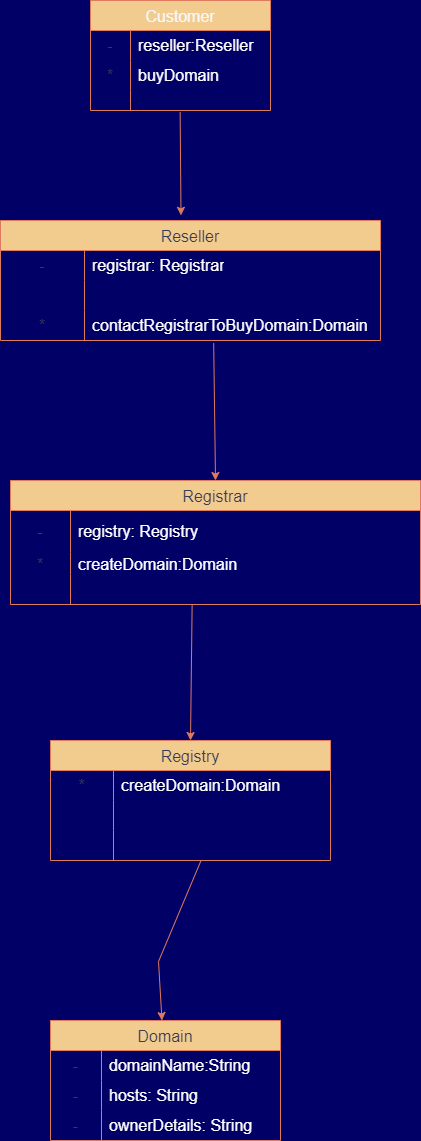

The diagram above was exported from draw.io. Its source (the exported page's mxGraphModel, read from the mxfile embedded in the PNG):
<mxGraphModel dx="1909" dy="949" grid="0" gridSize="10" guides="1" tooltips="1" connect="1" arrows="1" fold="1" page="0" pageScale="1" pageWidth="827" pageHeight="1169" background="#000066" math="0" shadow="0">
  <root>
    <mxCell id="0" />
    <mxCell id="1" parent="0" />
    <mxCell id="eikJBr_efiBifPnKRo0B-1" value="Customer" style="shape=table;startSize=30;container=1;collapsible=0;childLayout=tableLayout;fixedRows=1;rowLines=0;fontStyle=0;strokeColor=#E07A5F;fontSize=16;labelBackgroundColor=none;fillColor=#F2CC8F;fontColor=#F7F7F7;" parent="1" vertex="1">
      <mxGeometry x="350" width="180" height="110" as="geometry" />
    </mxCell>
    <mxCell id="eikJBr_efiBifPnKRo0B-2" value="" style="shape=tableRow;horizontal=0;startSize=0;swimlaneHead=0;swimlaneBody=0;top=0;left=0;bottom=0;right=0;collapsible=0;dropTarget=0;fillColor=none;points=[[0,0.5],[1,0.5]];portConstraint=eastwest;strokeColor=#E07A5F;fontSize=16;labelBackgroundColor=none;fontColor=#393C56;" parent="eikJBr_efiBifPnKRo0B-1" vertex="1">
      <mxGeometry y="30" width="180" height="30" as="geometry" />
    </mxCell>
    <mxCell id="eikJBr_efiBifPnKRo0B-3" value="&lt;font style=&quot;vertical-align: inherit;&quot;&gt;&lt;font style=&quot;vertical-align: inherit;&quot;&gt;-&lt;/font&gt;&lt;/font&gt;" style="shape=partialRectangle;html=1;whiteSpace=wrap;connectable=0;fillColor=none;top=0;left=0;bottom=0;right=0;overflow=hidden;pointerEvents=1;strokeColor=#E07A5F;fontSize=16;labelBackgroundColor=none;fontColor=#393C56;" parent="eikJBr_efiBifPnKRo0B-2" vertex="1">
      <mxGeometry width="40" height="30" as="geometry">
        <mxRectangle width="40" height="30" as="alternateBounds" />
      </mxGeometry>
    </mxCell>
    <mxCell id="eikJBr_efiBifPnKRo0B-4" value="&lt;font style=&quot;vertical-align: inherit;&quot;&gt;&lt;font color=&quot;#ffffff&quot; style=&quot;vertical-align: inherit;&quot;&gt;reseller:Reseller&lt;/font&gt;&lt;/font&gt;" style="shape=partialRectangle;html=1;whiteSpace=wrap;connectable=0;fillColor=none;top=0;left=0;bottom=0;right=0;align=left;spacingLeft=6;overflow=hidden;strokeColor=#E07A5F;fontSize=16;labelBackgroundColor=none;fontColor=#393C56;" parent="eikJBr_efiBifPnKRo0B-2" vertex="1">
      <mxGeometry x="40" width="140" height="30" as="geometry">
        <mxRectangle width="140" height="30" as="alternateBounds" />
      </mxGeometry>
    </mxCell>
    <mxCell id="eikJBr_efiBifPnKRo0B-5" value="" style="shape=tableRow;horizontal=0;startSize=0;swimlaneHead=0;swimlaneBody=0;top=0;left=0;bottom=0;right=0;collapsible=0;dropTarget=0;fillColor=none;points=[[0,0.5],[1,0.5]];portConstraint=eastwest;strokeColor=#E07A5F;fontSize=16;labelBackgroundColor=none;fontColor=#393C56;" parent="eikJBr_efiBifPnKRo0B-1" vertex="1">
      <mxGeometry y="60" width="180" height="30" as="geometry" />
    </mxCell>
    <mxCell id="eikJBr_efiBifPnKRo0B-6" value="&lt;font style=&quot;vertical-align: inherit;&quot;&gt;&lt;font style=&quot;vertical-align: inherit;&quot;&gt;*&lt;/font&gt;&lt;/font&gt;" style="shape=partialRectangle;html=1;whiteSpace=wrap;connectable=0;fillColor=none;top=0;left=0;bottom=0;right=0;overflow=hidden;strokeColor=#E07A5F;fontSize=16;labelBackgroundColor=none;fontColor=#393C56;" parent="eikJBr_efiBifPnKRo0B-5" vertex="1">
      <mxGeometry width="40" height="30" as="geometry">
        <mxRectangle width="40" height="30" as="alternateBounds" />
      </mxGeometry>
    </mxCell>
    <mxCell id="eikJBr_efiBifPnKRo0B-7" value="&lt;font style=&quot;vertical-align: inherit;&quot;&gt;&lt;font color=&quot;#ffffff&quot; style=&quot;vertical-align: inherit;&quot;&gt;buyDomain&lt;/font&gt;&lt;/font&gt;" style="shape=partialRectangle;html=1;whiteSpace=wrap;connectable=0;fillColor=none;top=0;left=0;bottom=0;right=0;align=left;spacingLeft=6;overflow=hidden;strokeColor=#E07A5F;fontSize=16;labelBackgroundColor=none;fontColor=#393C56;" parent="eikJBr_efiBifPnKRo0B-5" vertex="1">
      <mxGeometry x="40" width="140" height="30" as="geometry">
        <mxRectangle width="140" height="30" as="alternateBounds" />
      </mxGeometry>
    </mxCell>
    <mxCell id="eikJBr_efiBifPnKRo0B-8" value="" style="shape=tableRow;horizontal=0;startSize=0;swimlaneHead=0;swimlaneBody=0;top=0;left=0;bottom=0;right=0;collapsible=0;dropTarget=0;fillColor=none;points=[[0,0.5],[1,0.5]];portConstraint=eastwest;strokeColor=#E07A5F;fontSize=16;labelBackgroundColor=none;fontColor=#393C56;" parent="eikJBr_efiBifPnKRo0B-1" vertex="1">
      <mxGeometry y="90" width="180" height="20" as="geometry" />
    </mxCell>
    <mxCell id="eikJBr_efiBifPnKRo0B-9" value="" style="shape=partialRectangle;html=1;whiteSpace=wrap;connectable=0;fillColor=none;top=0;left=0;bottom=0;right=0;overflow=hidden;strokeColor=#E07A5F;fontSize=16;labelBackgroundColor=none;fontColor=#393C56;" parent="eikJBr_efiBifPnKRo0B-8" vertex="1">
      <mxGeometry width="40" height="20" as="geometry">
        <mxRectangle width="40" height="20" as="alternateBounds" />
      </mxGeometry>
    </mxCell>
    <mxCell id="eikJBr_efiBifPnKRo0B-10" value="" style="shape=partialRectangle;html=1;whiteSpace=wrap;connectable=0;fillColor=none;top=0;left=0;bottom=0;right=0;align=left;spacingLeft=6;overflow=hidden;strokeColor=#E07A5F;fontSize=16;labelBackgroundColor=none;fontColor=#393C56;" parent="eikJBr_efiBifPnKRo0B-8" vertex="1">
      <mxGeometry x="40" width="140" height="20" as="geometry">
        <mxRectangle width="140" height="20" as="alternateBounds" />
      </mxGeometry>
    </mxCell>
    <mxCell id="eikJBr_efiBifPnKRo0B-12" value="Reseller" style="shape=table;startSize=30;container=1;collapsible=0;childLayout=tableLayout;fixedRows=1;rowLines=0;fontStyle=0;strokeColor=#E07A5F;fontSize=16;labelBackgroundColor=none;fillColor=#F2CC8F;fontColor=#393C56;" parent="1" vertex="1">
      <mxGeometry x="260" y="220" width="380" height="120" as="geometry" />
    </mxCell>
    <mxCell id="eikJBr_efiBifPnKRo0B-13" value="" style="shape=tableRow;horizontal=0;startSize=0;swimlaneHead=0;swimlaneBody=0;top=0;left=0;bottom=0;right=0;collapsible=0;dropTarget=0;fillColor=none;points=[[0,0.5],[1,0.5]];portConstraint=eastwest;strokeColor=#E07A5F;fontSize=16;labelBackgroundColor=none;fontColor=#393C56;" parent="eikJBr_efiBifPnKRo0B-12" vertex="1">
      <mxGeometry y="30" width="380" height="30" as="geometry" />
    </mxCell>
    <mxCell id="eikJBr_efiBifPnKRo0B-14" value="&lt;font style=&quot;vertical-align: inherit;&quot;&gt;&lt;font style=&quot;vertical-align: inherit;&quot;&gt;-&lt;/font&gt;&lt;/font&gt;" style="shape=partialRectangle;html=1;whiteSpace=wrap;connectable=0;fillColor=none;top=0;left=0;bottom=0;right=0;overflow=hidden;pointerEvents=1;strokeColor=#E07A5F;fontSize=16;labelBackgroundColor=none;fontColor=#393C56;" parent="eikJBr_efiBifPnKRo0B-13" vertex="1">
      <mxGeometry width="84" height="30" as="geometry">
        <mxRectangle width="84" height="30" as="alternateBounds" />
      </mxGeometry>
    </mxCell>
    <mxCell id="eikJBr_efiBifPnKRo0B-15" value="&lt;font style=&quot;vertical-align: inherit;&quot;&gt;&lt;font color=&quot;#ffffff&quot; style=&quot;vertical-align: inherit;&quot;&gt;registrar: Registrar&lt;/font&gt;&lt;/font&gt;" style="shape=partialRectangle;html=1;whiteSpace=wrap;connectable=0;fillColor=none;top=0;left=0;bottom=0;right=0;align=left;spacingLeft=6;overflow=hidden;strokeColor=#E07A5F;fontSize=16;labelBackgroundColor=none;fontColor=#393C56;" parent="eikJBr_efiBifPnKRo0B-13" vertex="1">
      <mxGeometry x="84" width="296" height="30" as="geometry">
        <mxRectangle width="296" height="30" as="alternateBounds" />
      </mxGeometry>
    </mxCell>
    <mxCell id="eikJBr_efiBifPnKRo0B-16" value="" style="shape=tableRow;horizontal=0;startSize=0;swimlaneHead=0;swimlaneBody=0;top=0;left=0;bottom=0;right=0;collapsible=0;dropTarget=0;fillColor=none;points=[[0,0.5],[1,0.5]];portConstraint=eastwest;strokeColor=#E07A5F;fontSize=16;labelBackgroundColor=none;fontColor=#393C56;" parent="eikJBr_efiBifPnKRo0B-12" vertex="1">
      <mxGeometry y="60" width="380" height="30" as="geometry" />
    </mxCell>
    <mxCell id="eikJBr_efiBifPnKRo0B-17" value="" style="shape=partialRectangle;html=1;whiteSpace=wrap;connectable=0;fillColor=none;top=0;left=0;bottom=0;right=0;overflow=hidden;strokeColor=#E07A5F;fontSize=16;labelBackgroundColor=none;fontColor=#393C56;" parent="eikJBr_efiBifPnKRo0B-16" vertex="1">
      <mxGeometry width="84" height="30" as="geometry">
        <mxRectangle width="84" height="30" as="alternateBounds" />
      </mxGeometry>
    </mxCell>
    <mxCell id="eikJBr_efiBifPnKRo0B-18" value="" style="shape=partialRectangle;html=1;whiteSpace=wrap;connectable=0;fillColor=none;top=0;left=0;bottom=0;right=0;align=left;spacingLeft=6;overflow=hidden;strokeColor=#E07A5F;fontSize=16;labelBackgroundColor=none;fontColor=#393C56;" parent="eikJBr_efiBifPnKRo0B-16" vertex="1">
      <mxGeometry x="84" width="296" height="30" as="geometry">
        <mxRectangle width="296" height="30" as="alternateBounds" />
      </mxGeometry>
    </mxCell>
    <mxCell id="eikJBr_efiBifPnKRo0B-19" value="" style="shape=tableRow;horizontal=0;startSize=0;swimlaneHead=0;swimlaneBody=0;top=0;left=0;bottom=0;right=0;collapsible=0;dropTarget=0;fillColor=none;points=[[0,0.5],[1,0.5]];portConstraint=eastwest;strokeColor=#E07A5F;fontSize=16;labelBackgroundColor=none;fontColor=#393C56;" parent="eikJBr_efiBifPnKRo0B-12" vertex="1">
      <mxGeometry y="90" width="380" height="30" as="geometry" />
    </mxCell>
    <mxCell id="eikJBr_efiBifPnKRo0B-20" value="&lt;font style=&quot;vertical-align: inherit;&quot;&gt;&lt;font style=&quot;vertical-align: inherit;&quot;&gt;*&lt;/font&gt;&lt;/font&gt;" style="shape=partialRectangle;html=1;whiteSpace=wrap;connectable=0;fillColor=none;top=0;left=0;bottom=0;right=0;overflow=hidden;strokeColor=#E07A5F;fontSize=16;labelBackgroundColor=none;fontColor=#393C56;" parent="eikJBr_efiBifPnKRo0B-19" vertex="1">
      <mxGeometry width="84" height="30" as="geometry">
        <mxRectangle width="84" height="30" as="alternateBounds" />
      </mxGeometry>
    </mxCell>
    <mxCell id="eikJBr_efiBifPnKRo0B-21" value="&lt;font style=&quot;vertical-align: inherit;&quot;&gt;&lt;font color=&quot;#ffffff&quot; style=&quot;vertical-align: inherit;&quot;&gt;contactRegistrarToBuyDomain:Domain&lt;/font&gt;&lt;/font&gt;" style="shape=partialRectangle;html=1;whiteSpace=wrap;connectable=0;fillColor=none;top=0;left=0;bottom=0;right=0;align=left;spacingLeft=6;overflow=hidden;strokeColor=#E07A5F;fontSize=16;labelBackgroundColor=none;fontColor=#393C56;" parent="eikJBr_efiBifPnKRo0B-19" vertex="1">
      <mxGeometry x="84" width="296" height="30" as="geometry">
        <mxRectangle width="296" height="30" as="alternateBounds" />
      </mxGeometry>
    </mxCell>
    <mxCell id="eikJBr_efiBifPnKRo0B-23" value="" style="endArrow=classic;html=1;rounded=0;exitX=0.498;exitY=1.08;exitDx=0;exitDy=0;exitPerimeter=0;entryX=0.475;entryY=-0.043;entryDx=0;entryDy=0;entryPerimeter=0;labelBackgroundColor=none;strokeColor=#E07A5F;fontColor=default;" parent="1" source="eikJBr_efiBifPnKRo0B-8" edge="1" target="eikJBr_efiBifPnKRo0B-12">
      <mxGeometry width="50" height="50" relative="1" as="geometry">
        <mxPoint x="390" y="300" as="sourcePoint" />
        <mxPoint x="440" y="140" as="targetPoint" />
      </mxGeometry>
    </mxCell>
    <mxCell id="eikJBr_efiBifPnKRo0B-36" value="Registrar" style="shape=table;startSize=30;container=1;collapsible=0;childLayout=tableLayout;fixedRows=1;rowLines=0;fontStyle=0;strokeColor=#E07A5F;fontSize=16;labelBackgroundColor=none;fillColor=#F2CC8F;fontColor=#393C56;" parent="1" vertex="1">
      <mxGeometry x="270" y="480" width="410" height="124" as="geometry" />
    </mxCell>
    <mxCell id="eikJBr_efiBifPnKRo0B-37" value="" style="shape=tableRow;horizontal=0;startSize=0;swimlaneHead=0;swimlaneBody=0;top=0;left=0;bottom=0;right=0;collapsible=0;dropTarget=0;fillColor=none;points=[[0,0.5],[1,0.5]];portConstraint=eastwest;strokeColor=#E07A5F;fontSize=16;labelBackgroundColor=none;fontColor=#393C56;" parent="eikJBr_efiBifPnKRo0B-36" vertex="1">
      <mxGeometry y="30" width="410" height="42" as="geometry" />
    </mxCell>
    <mxCell id="eikJBr_efiBifPnKRo0B-38" value="-" style="shape=partialRectangle;html=1;whiteSpace=wrap;connectable=0;fillColor=none;top=0;left=0;bottom=0;right=0;overflow=hidden;pointerEvents=1;strokeColor=#E07A5F;fontSize=16;labelBackgroundColor=none;fontColor=#393C56;" parent="eikJBr_efiBifPnKRo0B-37" vertex="1">
      <mxGeometry width="60" height="42" as="geometry">
        <mxRectangle width="60" height="42" as="alternateBounds" />
      </mxGeometry>
    </mxCell>
    <mxCell id="eikJBr_efiBifPnKRo0B-39" value="&lt;font color=&quot;#ffffff&quot;&gt;registry: Registry&lt;/font&gt;" style="shape=partialRectangle;html=1;whiteSpace=wrap;connectable=0;fillColor=none;top=0;left=0;bottom=0;right=0;align=left;spacingLeft=6;overflow=hidden;strokeColor=#E07A5F;fontSize=16;labelBackgroundColor=none;fontColor=#393C56;" parent="eikJBr_efiBifPnKRo0B-37" vertex="1">
      <mxGeometry x="60" width="350" height="42" as="geometry">
        <mxRectangle width="350" height="42" as="alternateBounds" />
      </mxGeometry>
    </mxCell>
    <mxCell id="eikJBr_efiBifPnKRo0B-40" value="" style="shape=tableRow;horizontal=0;startSize=0;swimlaneHead=0;swimlaneBody=0;top=0;left=0;bottom=0;right=0;collapsible=0;dropTarget=0;fillColor=none;points=[[0,0.5],[1,0.5]];portConstraint=eastwest;strokeColor=#E07A5F;fontSize=16;labelBackgroundColor=none;fontColor=#393C56;" parent="eikJBr_efiBifPnKRo0B-36" vertex="1">
      <mxGeometry y="72" width="410" height="22" as="geometry" />
    </mxCell>
    <mxCell id="eikJBr_efiBifPnKRo0B-41" value="*" style="shape=partialRectangle;html=1;whiteSpace=wrap;connectable=0;fillColor=none;top=0;left=0;bottom=0;right=0;overflow=hidden;strokeColor=#E07A5F;fontSize=16;labelBackgroundColor=none;fontColor=#393C56;" parent="eikJBr_efiBifPnKRo0B-40" vertex="1">
      <mxGeometry width="60" height="22" as="geometry">
        <mxRectangle width="60" height="22" as="alternateBounds" />
      </mxGeometry>
    </mxCell>
    <mxCell id="eikJBr_efiBifPnKRo0B-42" value="&lt;font color=&quot;#ffffff&quot;&gt;createDomain:Domain&lt;/font&gt;" style="shape=partialRectangle;html=1;whiteSpace=wrap;connectable=0;fillColor=none;top=0;left=0;bottom=0;right=0;align=left;spacingLeft=6;overflow=hidden;strokeColor=#E07A5F;fontSize=16;labelBackgroundColor=none;fontColor=#393C56;" parent="eikJBr_efiBifPnKRo0B-40" vertex="1">
      <mxGeometry x="60" width="350" height="22" as="geometry">
        <mxRectangle width="350" height="22" as="alternateBounds" />
      </mxGeometry>
    </mxCell>
    <mxCell id="eikJBr_efiBifPnKRo0B-43" value="" style="shape=tableRow;horizontal=0;startSize=0;swimlaneHead=0;swimlaneBody=0;top=0;left=0;bottom=0;right=0;collapsible=0;dropTarget=0;fillColor=none;points=[[0,0.5],[1,0.5]];portConstraint=eastwest;strokeColor=#E07A5F;fontSize=16;labelBackgroundColor=none;fontColor=#393C56;" parent="eikJBr_efiBifPnKRo0B-36" vertex="1">
      <mxGeometry y="94" width="410" height="30" as="geometry" />
    </mxCell>
    <mxCell id="eikJBr_efiBifPnKRo0B-44" value="" style="shape=partialRectangle;html=1;whiteSpace=wrap;connectable=0;fillColor=none;top=0;left=0;bottom=0;right=0;overflow=hidden;strokeColor=#E07A5F;fontSize=16;labelBackgroundColor=none;fontColor=#393C56;" parent="eikJBr_efiBifPnKRo0B-43" vertex="1">
      <mxGeometry width="60" height="30" as="geometry">
        <mxRectangle width="60" height="30" as="alternateBounds" />
      </mxGeometry>
    </mxCell>
    <mxCell id="eikJBr_efiBifPnKRo0B-45" value="" style="shape=partialRectangle;html=1;whiteSpace=wrap;connectable=0;fillColor=none;top=0;left=0;bottom=0;right=0;align=left;spacingLeft=6;overflow=hidden;strokeColor=#E07A5F;fontSize=16;labelBackgroundColor=none;fontColor=#393C56;" parent="eikJBr_efiBifPnKRo0B-43" vertex="1">
      <mxGeometry x="60" width="350" height="30" as="geometry">
        <mxRectangle width="350" height="30" as="alternateBounds" />
      </mxGeometry>
    </mxCell>
    <mxCell id="eikJBr_efiBifPnKRo0B-48" value="" style="endArrow=classic;html=1;rounded=0;entryX=0.5;entryY=0;entryDx=0;entryDy=0;exitX=0.561;exitY=1.093;exitDx=0;exitDy=0;exitPerimeter=0;labelBackgroundColor=none;strokeColor=#E07A5F;fontColor=default;" parent="1" target="eikJBr_efiBifPnKRo0B-36" edge="1" source="eikJBr_efiBifPnKRo0B-19">
      <mxGeometry width="50" height="50" relative="1" as="geometry">
        <mxPoint x="420" y="340" as="sourcePoint" />
        <mxPoint x="420" y="370" as="targetPoint" />
        <Array as="points" />
      </mxGeometry>
    </mxCell>
    <mxCell id="eikJBr_efiBifPnKRo0B-50" value="Registry" style="shape=table;startSize=30;container=1;collapsible=0;childLayout=tableLayout;fixedRows=1;rowLines=0;fontStyle=0;strokeColor=#E07A5F;fontSize=16;labelBackgroundColor=none;fillColor=#F2CC8F;fontColor=#393C56;" parent="1" vertex="1">
      <mxGeometry x="310" y="740" width="280" height="120" as="geometry" />
    </mxCell>
    <mxCell id="eikJBr_efiBifPnKRo0B-51" value="" style="shape=tableRow;horizontal=0;startSize=0;swimlaneHead=0;swimlaneBody=0;top=0;left=0;bottom=0;right=0;collapsible=0;dropTarget=0;fillColor=none;points=[[0,0.5],[1,0.5]];portConstraint=eastwest;strokeColor=#E07A5F;fontSize=16;labelBackgroundColor=none;fontColor=#393C56;" parent="eikJBr_efiBifPnKRo0B-50" vertex="1">
      <mxGeometry y="30" width="280" height="30" as="geometry" />
    </mxCell>
    <mxCell id="eikJBr_efiBifPnKRo0B-52" value="*" style="shape=partialRectangle;html=1;whiteSpace=wrap;connectable=0;fillColor=none;top=0;left=0;bottom=0;right=0;overflow=hidden;pointerEvents=1;strokeColor=#E07A5F;fontSize=16;labelBackgroundColor=none;fontColor=#393C56;" parent="eikJBr_efiBifPnKRo0B-51" vertex="1">
      <mxGeometry width="63" height="30" as="geometry">
        <mxRectangle width="63" height="30" as="alternateBounds" />
      </mxGeometry>
    </mxCell>
    <mxCell id="eikJBr_efiBifPnKRo0B-53" value="&lt;font color=&quot;#ffffff&quot;&gt;createDomain:Domain&lt;/font&gt;" style="shape=partialRectangle;html=1;whiteSpace=wrap;connectable=0;fillColor=none;top=0;left=0;bottom=0;right=0;align=left;spacingLeft=6;overflow=hidden;strokeColor=#E07A5F;fontSize=16;labelBackgroundColor=none;fontColor=#393C56;" parent="eikJBr_efiBifPnKRo0B-51" vertex="1">
      <mxGeometry x="63" width="217" height="30" as="geometry">
        <mxRectangle width="217" height="30" as="alternateBounds" />
      </mxGeometry>
    </mxCell>
    <mxCell id="eikJBr_efiBifPnKRo0B-54" value="" style="shape=tableRow;horizontal=0;startSize=0;swimlaneHead=0;swimlaneBody=0;top=0;left=0;bottom=0;right=0;collapsible=0;dropTarget=0;fillColor=none;points=[[0,0.5],[1,0.5]];portConstraint=eastwest;strokeColor=#E07A5F;fontSize=16;labelBackgroundColor=none;fontColor=#393C56;" parent="eikJBr_efiBifPnKRo0B-50" vertex="1">
      <mxGeometry y="60" width="280" height="30" as="geometry" />
    </mxCell>
    <mxCell id="eikJBr_efiBifPnKRo0B-55" value="" style="shape=partialRectangle;html=1;whiteSpace=wrap;connectable=0;fillColor=none;top=0;left=0;bottom=0;right=0;overflow=hidden;strokeColor=#E07A5F;fontSize=16;labelBackgroundColor=none;fontColor=#393C56;" parent="eikJBr_efiBifPnKRo0B-54" vertex="1">
      <mxGeometry width="63" height="30" as="geometry">
        <mxRectangle width="63" height="30" as="alternateBounds" />
      </mxGeometry>
    </mxCell>
    <mxCell id="eikJBr_efiBifPnKRo0B-56" value="" style="shape=partialRectangle;html=1;whiteSpace=wrap;connectable=0;fillColor=none;top=0;left=0;bottom=0;right=0;align=left;spacingLeft=6;overflow=hidden;strokeColor=#E07A5F;fontSize=16;labelBackgroundColor=none;fontColor=#393C56;" parent="eikJBr_efiBifPnKRo0B-54" vertex="1">
      <mxGeometry x="63" width="217" height="30" as="geometry">
        <mxRectangle width="217" height="30" as="alternateBounds" />
      </mxGeometry>
    </mxCell>
    <mxCell id="eikJBr_efiBifPnKRo0B-57" value="" style="shape=tableRow;horizontal=0;startSize=0;swimlaneHead=0;swimlaneBody=0;top=0;left=0;bottom=0;right=0;collapsible=0;dropTarget=0;fillColor=none;points=[[0,0.5],[1,0.5]];portConstraint=eastwest;strokeColor=#E07A5F;fontSize=16;labelBackgroundColor=none;fontColor=#393C56;" parent="eikJBr_efiBifPnKRo0B-50" vertex="1">
      <mxGeometry y="90" width="280" height="30" as="geometry" />
    </mxCell>
    <mxCell id="eikJBr_efiBifPnKRo0B-58" value="" style="shape=partialRectangle;html=1;whiteSpace=wrap;connectable=0;fillColor=none;top=0;left=0;bottom=0;right=0;overflow=hidden;strokeColor=#E07A5F;fontSize=16;labelBackgroundColor=none;fontColor=#393C56;" parent="eikJBr_efiBifPnKRo0B-57" vertex="1">
      <mxGeometry width="63" height="30" as="geometry">
        <mxRectangle width="63" height="30" as="alternateBounds" />
      </mxGeometry>
    </mxCell>
    <mxCell id="eikJBr_efiBifPnKRo0B-59" value="" style="shape=partialRectangle;html=1;whiteSpace=wrap;connectable=0;fillColor=none;top=0;left=0;bottom=0;right=0;align=left;spacingLeft=6;overflow=hidden;strokeColor=#E07A5F;fontSize=16;labelBackgroundColor=none;fontColor=#393C56;" parent="eikJBr_efiBifPnKRo0B-57" vertex="1">
      <mxGeometry x="63" width="217" height="30" as="geometry">
        <mxRectangle width="217" height="30" as="alternateBounds" />
      </mxGeometry>
    </mxCell>
    <mxCell id="eikJBr_efiBifPnKRo0B-60" value="" style="endArrow=classic;html=1;rounded=0;exitX=0.443;exitY=1.013;exitDx=0;exitDy=0;exitPerimeter=0;entryX=0.5;entryY=0;entryDx=0;entryDy=0;labelBackgroundColor=none;strokeColor=#E07A5F;fontColor=default;" parent="1" source="eikJBr_efiBifPnKRo0B-43" target="eikJBr_efiBifPnKRo0B-50" edge="1">
      <mxGeometry width="50" height="50" relative="1" as="geometry">
        <mxPoint x="390" y="800" as="sourcePoint" />
        <mxPoint x="610.8203321590338" y="630" as="targetPoint" />
      </mxGeometry>
    </mxCell>
    <mxCell id="eikJBr_efiBifPnKRo0B-63" value="Domain" style="shape=table;startSize=30;container=1;collapsible=0;childLayout=tableLayout;fixedRows=1;rowLines=0;fontStyle=0;strokeColor=#E07A5F;fontSize=16;labelBackgroundColor=none;fillColor=#F2CC8F;fontColor=#393C56;" parent="1" vertex="1">
      <mxGeometry x="310" y="1020" width="230" height="120" as="geometry" />
    </mxCell>
    <mxCell id="eikJBr_efiBifPnKRo0B-64" value="" style="shape=tableRow;horizontal=0;startSize=0;swimlaneHead=0;swimlaneBody=0;top=0;left=0;bottom=0;right=0;collapsible=0;dropTarget=0;fillColor=none;points=[[0,0.5],[1,0.5]];portConstraint=eastwest;strokeColor=#E07A5F;fontSize=16;labelBackgroundColor=none;fontColor=#393C56;" parent="eikJBr_efiBifPnKRo0B-63" vertex="1">
      <mxGeometry y="30" width="230" height="30" as="geometry" />
    </mxCell>
    <mxCell id="eikJBr_efiBifPnKRo0B-65" value="-" style="shape=partialRectangle;html=1;whiteSpace=wrap;connectable=0;fillColor=none;top=0;left=0;bottom=0;right=0;overflow=hidden;pointerEvents=1;strokeColor=#E07A5F;fontSize=16;labelBackgroundColor=none;fontColor=#393C56;" parent="eikJBr_efiBifPnKRo0B-64" vertex="1">
      <mxGeometry width="51" height="30" as="geometry">
        <mxRectangle width="51" height="30" as="alternateBounds" />
      </mxGeometry>
    </mxCell>
    <mxCell id="eikJBr_efiBifPnKRo0B-66" value="&lt;font color=&quot;#ffffff&quot;&gt;domainName:String&lt;/font&gt;" style="shape=partialRectangle;html=1;whiteSpace=wrap;connectable=0;fillColor=none;top=0;left=0;bottom=0;right=0;align=left;spacingLeft=6;overflow=hidden;strokeColor=#E07A5F;fontSize=16;labelBackgroundColor=none;fontColor=#393C56;" parent="eikJBr_efiBifPnKRo0B-64" vertex="1">
      <mxGeometry x="51" width="179" height="30" as="geometry">
        <mxRectangle width="179" height="30" as="alternateBounds" />
      </mxGeometry>
    </mxCell>
    <mxCell id="eikJBr_efiBifPnKRo0B-67" value="" style="shape=tableRow;horizontal=0;startSize=0;swimlaneHead=0;swimlaneBody=0;top=0;left=0;bottom=0;right=0;collapsible=0;dropTarget=0;fillColor=none;points=[[0,0.5],[1,0.5]];portConstraint=eastwest;strokeColor=#E07A5F;fontSize=16;labelBackgroundColor=none;fontColor=#393C56;" parent="eikJBr_efiBifPnKRo0B-63" vertex="1">
      <mxGeometry y="60" width="230" height="30" as="geometry" />
    </mxCell>
    <mxCell id="eikJBr_efiBifPnKRo0B-68" value="-" style="shape=partialRectangle;html=1;whiteSpace=wrap;connectable=0;fillColor=none;top=0;left=0;bottom=0;right=0;overflow=hidden;strokeColor=#E07A5F;fontSize=16;labelBackgroundColor=none;fontColor=#393C56;" parent="eikJBr_efiBifPnKRo0B-67" vertex="1">
      <mxGeometry width="51" height="30" as="geometry">
        <mxRectangle width="51" height="30" as="alternateBounds" />
      </mxGeometry>
    </mxCell>
    <mxCell id="eikJBr_efiBifPnKRo0B-69" value="&lt;font color=&quot;#ffffff&quot;&gt;hosts: String&lt;/font&gt;" style="shape=partialRectangle;html=1;whiteSpace=wrap;connectable=0;fillColor=none;top=0;left=0;bottom=0;right=0;align=left;spacingLeft=6;overflow=hidden;strokeColor=#E07A5F;fontSize=16;labelBackgroundColor=none;fontColor=#393C56;" parent="eikJBr_efiBifPnKRo0B-67" vertex="1">
      <mxGeometry x="51" width="179" height="30" as="geometry">
        <mxRectangle width="179" height="30" as="alternateBounds" />
      </mxGeometry>
    </mxCell>
    <mxCell id="eikJBr_efiBifPnKRo0B-70" value="" style="shape=tableRow;horizontal=0;startSize=0;swimlaneHead=0;swimlaneBody=0;top=0;left=0;bottom=0;right=0;collapsible=0;dropTarget=0;fillColor=none;points=[[0,0.5],[1,0.5]];portConstraint=eastwest;strokeColor=#E07A5F;fontSize=16;labelBackgroundColor=none;fontColor=#393C56;" parent="eikJBr_efiBifPnKRo0B-63" vertex="1">
      <mxGeometry y="90" width="230" height="30" as="geometry" />
    </mxCell>
    <mxCell id="eikJBr_efiBifPnKRo0B-71" value="-" style="shape=partialRectangle;html=1;whiteSpace=wrap;connectable=0;fillColor=none;top=0;left=0;bottom=0;right=0;overflow=hidden;strokeColor=#E07A5F;fontSize=16;labelBackgroundColor=none;fontColor=#393C56;" parent="eikJBr_efiBifPnKRo0B-70" vertex="1">
      <mxGeometry width="51" height="30" as="geometry">
        <mxRectangle width="51" height="30" as="alternateBounds" />
      </mxGeometry>
    </mxCell>
    <mxCell id="eikJBr_efiBifPnKRo0B-72" value="&lt;font color=&quot;#ffffff&quot;&gt;ownerDetails: String&lt;/font&gt;" style="shape=partialRectangle;html=1;whiteSpace=wrap;connectable=0;fillColor=none;top=0;left=0;bottom=0;right=0;align=left;spacingLeft=6;overflow=hidden;strokeColor=#E07A5F;fontSize=16;labelBackgroundColor=none;fontColor=#393C56;" parent="eikJBr_efiBifPnKRo0B-70" vertex="1">
      <mxGeometry x="51" width="179" height="30" as="geometry">
        <mxRectangle width="179" height="30" as="alternateBounds" />
      </mxGeometry>
    </mxCell>
    <mxCell id="eikJBr_efiBifPnKRo0B-75" value="" style="endArrow=classic;html=1;rounded=0;exitX=0.537;exitY=1.015;exitDx=0;exitDy=0;exitPerimeter=0;labelBackgroundColor=none;strokeColor=#E07A5F;fontColor=default;" parent="1" source="eikJBr_efiBifPnKRo0B-57" target="eikJBr_efiBifPnKRo0B-63" edge="1">
      <mxGeometry width="50" height="50" relative="1" as="geometry">
        <mxPoint x="419.54999999999995" y="992.4300000000001" as="sourcePoint" />
        <mxPoint x="440" y="1070" as="targetPoint" />
        <Array as="points">
          <mxPoint x="418" y="961" />
        </Array>
      </mxGeometry>
    </mxCell>
  </root>
</mxGraphModel>